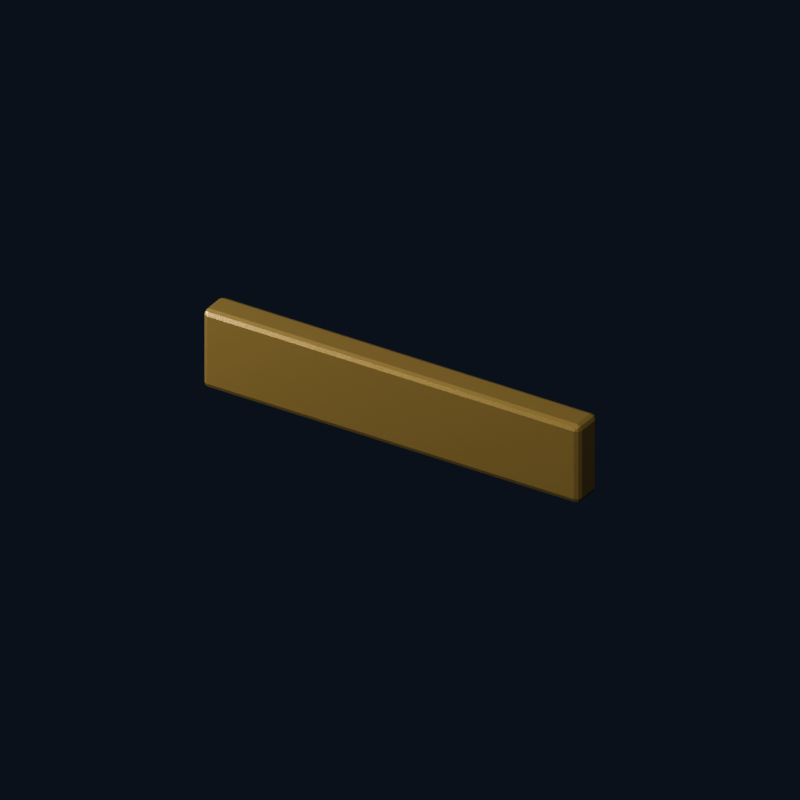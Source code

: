 # Source: U11_rear_kit_lid.blend  (saved by Blender 4.0.36; exported with 4.5.12 LTS)
import bpy
from mathutils import Matrix  # noqa: F401  (used for matrix-valued properties, if any)

bpy.ops.wm.read_factory_settings(use_empty=True)
scene = bpy.context.scene
scene.name = 'U11_rear_kit_lid'

# ---- materials (node trees are filled in below, after node groups)
mat_brk_forge_gold = bpy.data.materials.new('BRK Forge gold')
mat_brk_forge_gold.diffuse_color = (0.82, 0.56, 0.18, 1.0)

# ---- material node trees
mat_brk_forge_gold.use_nodes = True; mat_brk_forge_gold.node_tree.nodes.clear()
_N = mat_brk_forge_gold.node_tree.nodes; _L = mat_brk_forge_gold.node_tree.links
n0 = _N.new('ShaderNodeBsdfPrincipled'); n0.name = 'Principled BSDF'; n0.location = (10, 300)
n0.inputs[0].default_value = (0.82, 0.56, 0.18, 1.0)
n0.inputs[1].default_value = 0.76
n0.inputs[2].default_value = 0.28
n0.inputs[3].default_value = 1.45
n1 = _N.new('ShaderNodeOutputMaterial'); n1.name = 'Material Output'; n1.location = (300, 300)
_L.new(n0.outputs[0], n1.inputs[0])
n1.is_active_output = True

# ---- world
world_studio = bpy.data.worlds.new('Studio'); scene.world = world_studio
world_studio.use_nodes = True; world_studio.node_tree.nodes.clear()
_N = world_studio.node_tree.nodes; _L = world_studio.node_tree.links
n0 = _N.new('ShaderNodeBackground'); n0.name = 'Background'; n0.location = (-200, 100)
n0.inputs[0].default_value = (0.025, 0.035, 0.06, 1.0)
n0.inputs[1].default_value = 0.4
n1 = _N.new('ShaderNodeOutputWorld'); n1.name = 'World Output'; n1.location = (200, 100)
_L.new(n0.outputs[0], n1.inputs[0])
n1.is_active_output = True
world_studio.color = (0.12, 0.15, 0.18)
world_studio.use_sun_shadow = False
world_studio.sun_shadow_jitter_overblur = 0.0

# ---- cameras
cam_u11_rear_kit_lid_camera = bpy.data.cameras.new('U11_rear_kit_lid_Camera')
cam_u11_rear_kit_lid_camera.type = 'ORTHO'
cam_u11_rear_kit_lid_camera.ortho_scale = 0.2664

# ---- lights
light_u11_rear_kit_lid_key = bpy.data.lights.new('U11_rear_kit_lid_Key', 'AREA')
light_u11_rear_kit_lid_key.transmission_factor = 0.0
light_u11_rear_kit_lid_key.energy = 2.19
light_u11_rear_kit_lid_key.shadow_maximum_resolution = 0.006
light_u11_rear_kit_lid_key.use_absolute_resolution = True
light_u11_rear_kit_lid_key.size = 0.296
light_u11_rear_kit_lid_fill = bpy.data.lights.new('U11_rear_kit_lid_Fill', 'AREA')
light_u11_rear_kit_lid_fill.transmission_factor = 0.0
light_u11_rear_kit_lid_fill.energy = 1.314
light_u11_rear_kit_lid_fill.shadow_maximum_resolution = 0.006
light_u11_rear_kit_lid_fill.use_absolute_resolution = True
light_u11_rear_kit_lid_fill.size = 0.296

# ---- meshes
me_u11_rear_kit_lid_002 = bpy.data.meshes.new('U11_rear_kit_lid.002')
me_u11_rear_kit_lid_002.from_pydata([(-0.072, 0.004, -0.015), (-0.074, 0.004, -0.013), (-0.072, 0.006, -0.013), (-0.07341, 0.004, -0.01441), (-0.07315, 0.005155, -0.01415), (-0.07341, 0.005414, -0.013), (-0.072, 0.005414, -0.01441), (0.072, 0.004, -0.015), (0.072, 0.006, -0.013), (0.074, 0.004, -0.013), (0.072, 0.005414, -0.01441), (0.07315, 0.005155, -0.01415), (0.07341, 0.005414, -0.013), (0.07341, 0.004, -0.01441), (0.072, 0.004, 0.015), (0.074, 0.004, 0.013), (0.072, 0.006, 0.013), (0.07341, 0.004, 0.01441), (0.07315, 0.005155, 0.01415), (0.07341, 0.005414, 0.013), (0.072, 0.005414, 0.01441), (-0.072, 0.004, 0.015), (-0.072, 0.006, 0.013), (-0.074, 0.004, 0.013), (-0.072, 0.005414, 0.01441), (-0.07315, 0.005155, 0.01415), (-0.07341, 0.005414, 0.013), (-0.07341, 0.004, 0.01441), (-0.074, -0.004, -0.013), (-0.072, -0.004, -0.015), (-0.072, -0.006, -0.013), (-0.07341, -0.004, -0.01441), (-0.07315, -0.005155, -0.01415), (-0.072, -0.005414, -0.01441), (-0.07341, -0.005414, -0.013), (0.072, -0.004, -0.015), (0.074, -0.004, -0.013), (0.072, -0.006, -0.013), (0.07341, -0.004, -0.01441), (0.07315, -0.005155, -0.01415), (0.07341, -0.005414, -0.013), (0.072, -0.005414, -0.01441), (0.072, -0.006, 0.013), (0.074, -0.004, 0.013), (0.072, -0.004, 0.015), (0.07341, -0.005414, 0.013), (0.07315, -0.005155, 0.01415), (0.07341, -0.004, 0.01441), (0.072, -0.005414, 0.01441), (-0.074, -0.004, 0.013), (-0.072, -0.006, 0.013), (-0.072, -0.004, 0.015), (-0.07341, -0.005414, 0.013), (-0.07315, -0.005155, 0.01415), (-0.072, -0.005414, 0.01441), (-0.07341, -0.004, 0.01441)], [], [(23, 1, 28, 49), (22, 16, 8, 2), (14, 21, 51, 44), (30, 37, 42, 50), (9, 15, 43, 36), (0, 3, 4, 6), (1, 5, 4, 3), (2, 6, 4, 5), (7, 10, 11, 13), (8, 12, 11, 10), (9, 13, 11, 12), (14, 17, 18, 20), (15, 19, 18, 17), (16, 20, 18, 19), (21, 24, 25, 27), (22, 26, 25, 24), (23, 27, 25, 26), (28, 31, 32, 34), (29, 33, 32, 31), (30, 34, 32, 33), (35, 38, 39, 41), (36, 40, 39, 38), (37, 41, 39, 40), (42, 45, 46, 48), (43, 47, 46, 45), (44, 48, 46, 47), (49, 52, 53, 55), (50, 54, 53, 52), (51, 55, 53, 54), (16, 22, 24, 20), (20, 24, 21, 14), (2, 8, 10, 6), (6, 10, 7, 0), (8, 16, 19, 12), (12, 19, 15, 9), (1, 23, 26, 5), (5, 26, 22, 2), (0, 29, 31, 3), (3, 31, 28, 1), (29, 35, 41, 33), (33, 41, 37, 30), (36, 43, 45, 40), (40, 45, 42, 37), (30, 50, 52, 34), (34, 52, 49, 28), (9, 36, 38, 13), (13, 38, 35, 7), (14, 44, 47, 17), (17, 47, 43, 15), (44, 51, 54, 48), (48, 54, 50, 42), (23, 49, 55, 27), (27, 55, 51, 21), (0, 7, 35, 29)])
me_u11_rear_kit_lid_002.materials.append(mat_brk_forge_gold)
me_u11_rear_kit_lid_002.update()

# ---- objects
ob_brk_u11_rear_kit_lid_002 = bpy.data.objects.new('BRK_U11_rear_kit_lid.002', me_u11_rear_kit_lid_002)
ob_u11_rear_kit_lid_camera = bpy.data.objects.new('U11_rear_kit_lid_Camera', cam_u11_rear_kit_lid_camera)
ob_u11_rear_kit_lid_key = bpy.data.objects.new('U11_rear_kit_lid_Key', light_u11_rear_kit_lid_key)
ob_u11_rear_kit_lid_fill = bpy.data.objects.new('U11_rear_kit_lid_Fill', light_u11_rear_kit_lid_fill)

# ---- transforms, parenting, visibility, modifiers, constraints
ob_brk_u11_rear_kit_lid_002.location = (0.0, 0.0, 0.0)
_vg = ob_brk_u11_rear_kit_lid_002.vertex_groups.new(name='Hips')
ob_u11_rear_kit_lid_camera.location = (0.148, -0.2368, 0.1628)
ob_u11_rear_kit_lid_camera.rotation_euler = (1.043, -1.529e-08, 0.5586)
ob_u11_rear_kit_lid_key.location = (0.148, -0.296, 0.444)
ob_u11_rear_kit_lid_key.rotation_euler = (0.6405, 2.075e-09, 0.4636)
ob_u11_rear_kit_lid_fill.location = (-0.296, -0.148, 0.148)
ob_u11_rear_kit_lid_fill.rotation_euler = (1.15, -3.461e-08, -1.107)

# ---- collection membership
scene.collection.objects.link(ob_brk_u11_rear_kit_lid_002)
scene.collection.objects.link(ob_u11_rear_kit_lid_camera)
scene.collection.objects.link(ob_u11_rear_kit_lid_key)
scene.collection.objects.link(ob_u11_rear_kit_lid_fill)

# ---- scene / render settings (as saved in the file)
scene.camera = ob_u11_rear_kit_lid_camera
scene.frame_start = 1; scene.frame_end = 250; scene.frame_set(1)
scene.render.engine = 'CYCLES'
scene.render.image_settings.exr_codec = 'NONE'
scene.render.resolution_x = 1000
scene.render.resolution_y = 1000
scene.render.simplify_subdivision_render = 0
scene.render.simplify_child_particles_render = 0.0
scene.cycles.use_denoising = False
scene.cycles.samples = 24
scene.cycles.sampling_pattern = 'TABULATED_SOBOL'
scene.eevee.use_shadows = False
scene.view_settings.look = 'AgX - Medium High Contrast'
bpy.context.view_layer.update()
